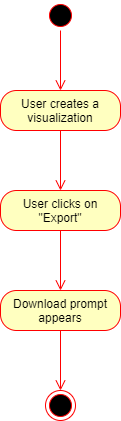

The diagram above was exported from draw.io. Its source (the exported page's mxGraphModel, read from the mxfile embedded in the PNG):
<mxGraphModel dx="434" dy="326" grid="1" gridSize="10" guides="1" tooltips="1" connect="1" arrows="1" fold="1" page="1" pageScale="1" pageWidth="827" pageHeight="1169" math="0" shadow="0">
  <root>
    <mxCell id="0" />
    <mxCell id="1" parent="0" />
    <mxCell id="IJBGT_Ax-0cF2pB69D1p-1" value="" style="ellipse;html=1;shape=startState;fillColor=#000000;strokeColor=#ff0000;" vertex="1" parent="1">
      <mxGeometry x="290" y="80" width="30" height="30" as="geometry" />
    </mxCell>
    <mxCell id="IJBGT_Ax-0cF2pB69D1p-2" value="" style="edgeStyle=orthogonalEdgeStyle;html=1;verticalAlign=bottom;endArrow=open;endSize=8;strokeColor=#ff0000;" edge="1" source="IJBGT_Ax-0cF2pB69D1p-1" parent="1">
      <mxGeometry relative="1" as="geometry">
        <mxPoint x="305" y="170" as="targetPoint" />
      </mxGeometry>
    </mxCell>
    <mxCell id="IJBGT_Ax-0cF2pB69D1p-3" value="User creates a visualization" style="rounded=1;whiteSpace=wrap;html=1;arcSize=40;fontColor=#000000;fillColor=#ffffc0;strokeColor=#ff0000;" vertex="1" parent="1">
      <mxGeometry x="245" y="170" width="120" height="40" as="geometry" />
    </mxCell>
    <mxCell id="IJBGT_Ax-0cF2pB69D1p-4" value="" style="edgeStyle=orthogonalEdgeStyle;html=1;verticalAlign=bottom;endArrow=open;endSize=8;strokeColor=#ff0000;" edge="1" source="IJBGT_Ax-0cF2pB69D1p-3" parent="1">
      <mxGeometry relative="1" as="geometry">
        <mxPoint x="305" y="270" as="targetPoint" />
      </mxGeometry>
    </mxCell>
    <mxCell id="IJBGT_Ax-0cF2pB69D1p-5" value="User clicks on &quot;Export&quot;" style="rounded=1;whiteSpace=wrap;html=1;arcSize=40;fontColor=#000000;fillColor=#ffffc0;strokeColor=#ff0000;" vertex="1" parent="1">
      <mxGeometry x="245" y="270" width="120" height="40" as="geometry" />
    </mxCell>
    <mxCell id="IJBGT_Ax-0cF2pB69D1p-6" value="" style="edgeStyle=orthogonalEdgeStyle;html=1;verticalAlign=bottom;endArrow=open;endSize=8;strokeColor=#ff0000;" edge="1" source="IJBGT_Ax-0cF2pB69D1p-5" parent="1">
      <mxGeometry relative="1" as="geometry">
        <mxPoint x="305" y="370" as="targetPoint" />
      </mxGeometry>
    </mxCell>
    <mxCell id="IJBGT_Ax-0cF2pB69D1p-7" value="Download prompt appears" style="rounded=1;whiteSpace=wrap;html=1;arcSize=40;fontColor=#000000;fillColor=#ffffc0;strokeColor=#ff0000;" vertex="1" parent="1">
      <mxGeometry x="245" y="370" width="120" height="40" as="geometry" />
    </mxCell>
    <mxCell id="IJBGT_Ax-0cF2pB69D1p-8" value="" style="edgeStyle=orthogonalEdgeStyle;html=1;verticalAlign=bottom;endArrow=open;endSize=8;strokeColor=#ff0000;" edge="1" source="IJBGT_Ax-0cF2pB69D1p-7" parent="1">
      <mxGeometry relative="1" as="geometry">
        <mxPoint x="305" y="470" as="targetPoint" />
      </mxGeometry>
    </mxCell>
    <mxCell id="IJBGT_Ax-0cF2pB69D1p-9" value="" style="ellipse;html=1;shape=endState;fillColor=#000000;strokeColor=#ff0000;" vertex="1" parent="1">
      <mxGeometry x="290" y="470" width="30" height="30" as="geometry" />
    </mxCell>
  </root>
</mxGraphModel>